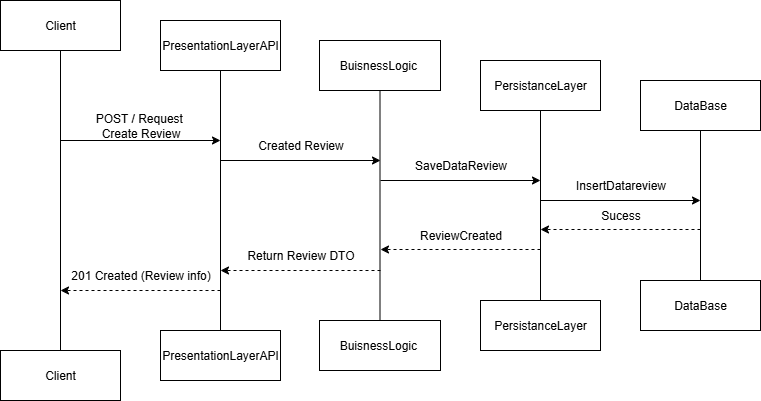

The diagram above was exported from draw.io. Its source (the exported page's mxGraphModel, read from the mxfile embedded in the PNG):
<mxGraphModel dx="1042" dy="626" grid="1" gridSize="10" guides="1" tooltips="1" connect="1" arrows="1" fold="1" page="1" pageScale="1" pageWidth="827" pageHeight="1169" math="0" shadow="0">
  <root>
    <mxCell id="0" />
    <mxCell id="1" parent="0" />
    <mxCell id="afm0VpTUEVIfPqMKYk5U-1" value="PresentationLayerAPI" style="html=1;whiteSpace=wrap;" parent="1" vertex="1">
      <mxGeometry x="200" y="450" width="120" height="50" as="geometry" />
    </mxCell>
    <mxCell id="afm0VpTUEVIfPqMKYk5U-2" value="Client" style="html=1;whiteSpace=wrap;" parent="1" vertex="1">
      <mxGeometry x="40" y="470" width="120" height="50" as="geometry" />
    </mxCell>
    <mxCell id="afm0VpTUEVIfPqMKYk5U-3" style="edgeStyle=orthogonalEdgeStyle;rounded=0;orthogonalLoop=1;jettySize=auto;html=1;exitX=0.5;exitY=1;exitDx=0;exitDy=0;endArrow=none;endFill=0;" parent="1" source="afm0VpTUEVIfPqMKYk5U-4" target="afm0VpTUEVIfPqMKYk5U-2" edge="1">
      <mxGeometry relative="1" as="geometry" />
    </mxCell>
    <mxCell id="afm0VpTUEVIfPqMKYk5U-4" value="Client" style="html=1;whiteSpace=wrap;" parent="1" vertex="1">
      <mxGeometry x="40" y="120" width="120" height="50" as="geometry" />
    </mxCell>
    <mxCell id="afm0VpTUEVIfPqMKYk5U-5" style="edgeStyle=orthogonalEdgeStyle;rounded=0;orthogonalLoop=1;jettySize=auto;html=1;exitX=0.5;exitY=1;exitDx=0;exitDy=0;entryX=0.5;entryY=0;entryDx=0;entryDy=0;endArrow=none;endFill=0;" parent="1" source="afm0VpTUEVIfPqMKYk5U-6" target="afm0VpTUEVIfPqMKYk5U-1" edge="1">
      <mxGeometry relative="1" as="geometry" />
    </mxCell>
    <mxCell id="afm0VpTUEVIfPqMKYk5U-6" value="PresentationLayerAPI" style="html=1;whiteSpace=wrap;" parent="1" vertex="1">
      <mxGeometry x="200" y="140" width="120" height="50" as="geometry" />
    </mxCell>
    <mxCell id="afm0VpTUEVIfPqMKYk5U-7" style="edgeStyle=orthogonalEdgeStyle;rounded=0;orthogonalLoop=1;jettySize=auto;html=1;exitX=0.5;exitY=1;exitDx=0;exitDy=0;entryX=0.5;entryY=0;entryDx=0;entryDy=0;endArrow=none;endFill=0;" parent="1" source="afm0VpTUEVIfPqMKYk5U-8" target="afm0VpTUEVIfPqMKYk5U-15" edge="1">
      <mxGeometry relative="1" as="geometry" />
    </mxCell>
    <mxCell id="afm0VpTUEVIfPqMKYk5U-8" value="BuisnessLogic&amp;nbsp;" style="html=1;whiteSpace=wrap;" parent="1" vertex="1">
      <mxGeometry x="359" y="160" width="121" height="50" as="geometry" />
    </mxCell>
    <mxCell id="afm0VpTUEVIfPqMKYk5U-9" value="DataBase" style="html=1;whiteSpace=wrap;" parent="1" vertex="1">
      <mxGeometry x="680" y="400" width="120" height="50" as="geometry" />
    </mxCell>
    <mxCell id="afm0VpTUEVIfPqMKYk5U-10" style="edgeStyle=orthogonalEdgeStyle;rounded=0;orthogonalLoop=1;jettySize=auto;html=1;exitX=0.5;exitY=1;exitDx=0;exitDy=0;entryX=0.5;entryY=0;entryDx=0;entryDy=0;endArrow=none;endFill=0;" parent="1" source="afm0VpTUEVIfPqMKYk5U-11" target="afm0VpTUEVIfPqMKYk5U-9" edge="1">
      <mxGeometry relative="1" as="geometry" />
    </mxCell>
    <mxCell id="afm0VpTUEVIfPqMKYk5U-11" value="DataBase" style="html=1;whiteSpace=wrap;" parent="1" vertex="1">
      <mxGeometry x="680" y="200" width="120" height="50" as="geometry" />
    </mxCell>
    <mxCell id="afm0VpTUEVIfPqMKYk5U-12" style="edgeStyle=orthogonalEdgeStyle;rounded=0;orthogonalLoop=1;jettySize=auto;html=1;exitX=0.5;exitY=1;exitDx=0;exitDy=0;entryX=0.5;entryY=0;entryDx=0;entryDy=0;endArrow=none;endFill=0;" parent="1" source="afm0VpTUEVIfPqMKYk5U-13" target="afm0VpTUEVIfPqMKYk5U-14" edge="1">
      <mxGeometry relative="1" as="geometry" />
    </mxCell>
    <mxCell id="afm0VpTUEVIfPqMKYk5U-13" value="PersistanceLayer" style="html=1;whiteSpace=wrap;" parent="1" vertex="1">
      <mxGeometry x="520" y="180" width="120" height="50" as="geometry" />
    </mxCell>
    <mxCell id="afm0VpTUEVIfPqMKYk5U-14" value="PersistanceLayer" style="html=1;whiteSpace=wrap;" parent="1" vertex="1">
      <mxGeometry x="520" y="420" width="120" height="50" as="geometry" />
    </mxCell>
    <mxCell id="afm0VpTUEVIfPqMKYk5U-15" value="BuisnessLogic&amp;nbsp;" style="html=1;whiteSpace=wrap;" parent="1" vertex="1">
      <mxGeometry x="359" y="440" width="121" height="50" as="geometry" />
    </mxCell>
    <mxCell id="afm0VpTUEVIfPqMKYk5U-16" value="POST / Request&amp;nbsp;&lt;div&gt;Create Review&lt;/div&gt;" style="text;html=1;align=center;verticalAlign=middle;resizable=0;points=[];autosize=1;strokeColor=none;fillColor=none;" parent="1" vertex="1">
      <mxGeometry x="125" y="225" width="110" height="40" as="geometry" />
    </mxCell>
    <mxCell id="afm0VpTUEVIfPqMKYk5U-17" value="Created Review" style="text;html=1;align=center;verticalAlign=middle;resizable=0;points=[];autosize=1;strokeColor=none;fillColor=none;" parent="1" vertex="1">
      <mxGeometry x="285" y="250" width="110" height="30" as="geometry" />
    </mxCell>
    <mxCell id="afm0VpTUEVIfPqMKYk5U-18" value="SaveDataReview" style="text;html=1;align=center;verticalAlign=middle;resizable=0;points=[];autosize=1;strokeColor=none;fillColor=none;" parent="1" vertex="1">
      <mxGeometry x="440" y="270" width="120" height="30" as="geometry" />
    </mxCell>
    <mxCell id="afm0VpTUEVIfPqMKYk5U-19" value="Sucess" style="text;html=1;align=center;verticalAlign=middle;resizable=0;points=[];autosize=1;strokeColor=none;fillColor=none;" parent="1" vertex="1">
      <mxGeometry x="630" y="320" width="60" height="30" as="geometry" />
    </mxCell>
    <mxCell id="afm0VpTUEVIfPqMKYk5U-20" value="ReviewCreated" style="text;html=1;align=center;verticalAlign=middle;resizable=0;points=[];autosize=1;strokeColor=none;fillColor=none;" parent="1" vertex="1">
      <mxGeometry x="445" y="340" width="110" height="30" as="geometry" />
    </mxCell>
    <mxCell id="afm0VpTUEVIfPqMKYk5U-21" value="Return Review DTO" style="text;html=1;align=center;verticalAlign=middle;resizable=0;points=[];autosize=1;strokeColor=none;fillColor=none;" parent="1" vertex="1">
      <mxGeometry x="275" y="360" width="130" height="30" as="geometry" />
    </mxCell>
    <mxCell id="afm0VpTUEVIfPqMKYk5U-22" value="201 Created (Review info)" style="text;html=1;align=center;verticalAlign=middle;resizable=0;points=[];autosize=1;strokeColor=none;fillColor=none;" parent="1" vertex="1">
      <mxGeometry x="100" y="380" width="160" height="30" as="geometry" />
    </mxCell>
    <mxCell id="afm0VpTUEVIfPqMKYk5U-23" value="" style="endArrow=classic;html=1;rounded=0;" parent="1" edge="1">
      <mxGeometry width="50" height="50" relative="1" as="geometry">
        <mxPoint x="100" y="260" as="sourcePoint" />
        <mxPoint x="260" y="260" as="targetPoint" />
      </mxGeometry>
    </mxCell>
    <mxCell id="afm0VpTUEVIfPqMKYk5U-24" value="" style="endArrow=classic;html=1;rounded=0;" parent="1" edge="1">
      <mxGeometry width="50" height="50" relative="1" as="geometry">
        <mxPoint x="260" y="280" as="sourcePoint" />
        <mxPoint x="420" y="280" as="targetPoint" />
      </mxGeometry>
    </mxCell>
    <mxCell id="afm0VpTUEVIfPqMKYk5U-25" value="" style="endArrow=classic;html=1;rounded=0;" parent="1" edge="1">
      <mxGeometry width="50" height="50" relative="1" as="geometry">
        <mxPoint x="420" y="300" as="sourcePoint" />
        <mxPoint x="580" y="300" as="targetPoint" />
      </mxGeometry>
    </mxCell>
    <mxCell id="afm0VpTUEVIfPqMKYk5U-26" value="" style="endArrow=classic;html=1;rounded=0;dashed=1;" parent="1" edge="1">
      <mxGeometry width="50" height="50" relative="1" as="geometry">
        <mxPoint x="740" y="349" as="sourcePoint" />
        <mxPoint x="580" y="349" as="targetPoint" />
      </mxGeometry>
    </mxCell>
    <mxCell id="afm0VpTUEVIfPqMKYk5U-27" value="" style="endArrow=classic;html=1;rounded=0;dashed=1;" parent="1" edge="1">
      <mxGeometry width="50" height="50" relative="1" as="geometry">
        <mxPoint x="580" y="369" as="sourcePoint" />
        <mxPoint x="420" y="369" as="targetPoint" />
      </mxGeometry>
    </mxCell>
    <mxCell id="afm0VpTUEVIfPqMKYk5U-28" value="" style="endArrow=classic;html=1;rounded=0;dashed=1;" parent="1" edge="1">
      <mxGeometry width="50" height="50" relative="1" as="geometry">
        <mxPoint x="420" y="390" as="sourcePoint" />
        <mxPoint x="260" y="390" as="targetPoint" />
      </mxGeometry>
    </mxCell>
    <mxCell id="afm0VpTUEVIfPqMKYk5U-29" value="" style="endArrow=classic;html=1;rounded=0;dashed=1;" parent="1" edge="1">
      <mxGeometry width="50" height="50" relative="1" as="geometry">
        <mxPoint x="260" y="410" as="sourcePoint" />
        <mxPoint x="100" y="410" as="targetPoint" />
      </mxGeometry>
    </mxCell>
    <mxCell id="afm0VpTUEVIfPqMKYk5U-30" value="InsertDatareview" style="text;html=1;align=center;verticalAlign=middle;resizable=0;points=[];autosize=1;strokeColor=none;fillColor=none;" parent="1" vertex="1">
      <mxGeometry x="605" y="290" width="110" height="30" as="geometry" />
    </mxCell>
    <mxCell id="afm0VpTUEVIfPqMKYk5U-31" value="" style="endArrow=classic;html=1;rounded=0;" parent="1" edge="1">
      <mxGeometry width="50" height="50" relative="1" as="geometry">
        <mxPoint x="580" y="320" as="sourcePoint" />
        <mxPoint x="740" y="320" as="targetPoint" />
      </mxGeometry>
    </mxCell>
  </root>
</mxGraphModel>